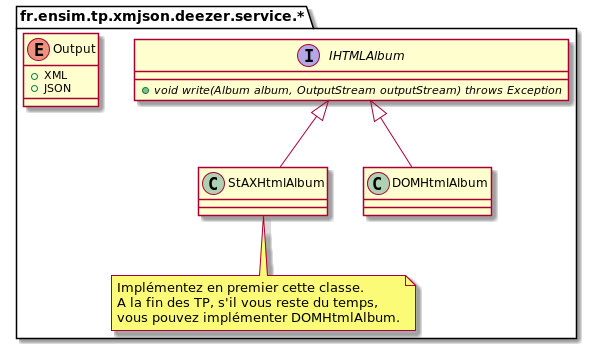

The diagram above was rendered by PlantUML. Its source (embedded in the PNG):
@startuml
package fr.ensim.tp.xmjson.deezer.service.* {

interface "IHTMLAlbum" {
+{abstract} void write(Album album, OutputStream outputStream) throws Exception
}

enum "Output" {
+XML
+JSON
}

IHTMLAlbum <|-- StAXHtmlAlbum
IHTMLAlbum <|-- DOMHtmlAlbum
note bottom of StAXHtmlAlbum
Implémentez en premier cette classe.
A la fin des TP, s'il vous reste du temps,
vous pouvez implémenter DOMHtmlAlbum.
end note
}
@enduml